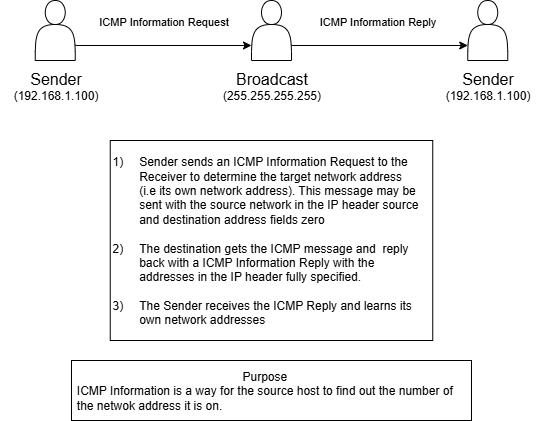

The diagram above was exported from draw.io. Its source (the exported page's mxGraphModel, read from the mxfile embedded in the PNG):
<mxGraphModel dx="625" dy="1000" grid="1" gridSize="10" guides="1" tooltips="1" connect="1" arrows="1" fold="1" page="1" pageScale="1" pageWidth="827" pageHeight="1169" math="0" shadow="0">
  <root>
    <mxCell id="0" />
    <mxCell id="1" parent="0" />
    <mxCell id="8zhZ4ir7uCoqMWlsNqnJ-5" style="edgeStyle=orthogonalEdgeStyle;rounded=0;orthogonalLoop=1;jettySize=auto;html=1;exitX=1;exitY=0.75;exitDx=0;exitDy=0;entryX=0;entryY=0.75;entryDx=0;entryDy=0;" parent="1" edge="1" target="8zhZ4ir7uCoqMWlsNqnJ-3" source="8zhZ4ir7uCoqMWlsNqnJ-1">
      <mxGeometry relative="1" as="geometry">
        <mxPoint x="120" y="179.5" as="sourcePoint" />
        <mxPoint x="240" y="179.5" as="targetPoint" />
      </mxGeometry>
    </mxCell>
    <mxCell id="8zhZ4ir7uCoqMWlsNqnJ-6" value="ICMP Information Request" style="edgeLabel;html=1;align=center;verticalAlign=middle;resizable=0;points=[];" parent="8zhZ4ir7uCoqMWlsNqnJ-5" vertex="1" connectable="0">
      <mxGeometry x="0.1926" y="-1" relative="1" as="geometry">
        <mxPoint x="-17" y="-26" as="offset" />
      </mxGeometry>
    </mxCell>
    <mxCell id="8zhZ4ir7uCoqMWlsNqnJ-1" value="" style="shape=actor;whiteSpace=wrap;html=1;" parent="1" vertex="1">
      <mxGeometry x="63.75" y="140" width="40" height="60" as="geometry" />
    </mxCell>
    <mxCell id="8zhZ4ir7uCoqMWlsNqnJ-2" value="&lt;font style=&quot;font-size: 16px;&quot;&gt;Sender&lt;/font&gt;&lt;div&gt;&lt;font&gt;(192.168.1.100)&lt;/font&gt;&lt;/div&gt;" style="text;html=1;align=center;verticalAlign=middle;resizable=0;points=[];autosize=1;strokeColor=none;fillColor=none;" parent="1" vertex="1">
      <mxGeometry x="28.75" y="200" width="110" height="50" as="geometry" />
    </mxCell>
    <mxCell id="8zhZ4ir7uCoqMWlsNqnJ-3" value="" style="shape=actor;whiteSpace=wrap;html=1;" parent="1" vertex="1">
      <mxGeometry x="280" y="140" width="40" height="60" as="geometry" />
    </mxCell>
    <mxCell id="8zhZ4ir7uCoqMWlsNqnJ-4" value="&lt;font style=&quot;font-size: 16px;&quot;&gt;Broadcast&lt;/font&gt;&lt;div&gt;(255.255.255.255)&lt;/div&gt;" style="text;html=1;align=center;verticalAlign=middle;resizable=0;points=[];autosize=1;strokeColor=none;fillColor=none;" parent="1" vertex="1">
      <mxGeometry x="240" y="200" width="120" height="50" as="geometry" />
    </mxCell>
    <mxCell id="8zhZ4ir7uCoqMWlsNqnJ-38" value="" style="shape=actor;whiteSpace=wrap;html=1;" parent="1" vertex="1">
      <mxGeometry x="496.25" y="140" width="40" height="60" as="geometry" />
    </mxCell>
    <mxCell id="Kbz3GAkuRSRRiIVXQJkz-3" style="edgeStyle=orthogonalEdgeStyle;rounded=0;orthogonalLoop=1;jettySize=auto;html=1;exitX=1;exitY=0.75;exitDx=0;exitDy=0;entryX=0;entryY=0.75;entryDx=0;entryDy=0;" edge="1" parent="1" source="8zhZ4ir7uCoqMWlsNqnJ-3" target="8zhZ4ir7uCoqMWlsNqnJ-38">
      <mxGeometry relative="1" as="geometry" />
    </mxCell>
    <mxCell id="Kbz3GAkuRSRRiIVXQJkz-5" value="ICMP Information Reply" style="edgeLabel;html=1;align=center;verticalAlign=middle;resizable=0;points=[];" vertex="1" connectable="0" parent="Kbz3GAkuRSRRiIVXQJkz-3">
      <mxGeometry x="-0.0323" y="3" relative="1" as="geometry">
        <mxPoint y="-22" as="offset" />
      </mxGeometry>
    </mxCell>
    <mxCell id="Kbz3GAkuRSRRiIVXQJkz-7" value="&lt;font style=&quot;font-size: 16px;&quot;&gt;Sender&lt;/font&gt;&lt;div&gt;&lt;font&gt;(192.168.1.100)&lt;/font&gt;&lt;/div&gt;" style="text;html=1;align=center;verticalAlign=middle;resizable=0;points=[];autosize=1;strokeColor=none;fillColor=none;" vertex="1" parent="1">
      <mxGeometry x="461.25" y="200" width="110" height="50" as="geometry" />
    </mxCell>
    <mxCell id="Kbz3GAkuRSRRiIVXQJkz-8" value="1) &lt;span style=&quot;white-space: pre;&quot;&gt;&#09;&lt;/span&gt;Sender sends an ICMP Information Request to the &lt;span style=&quot;white-space: pre;&quot;&gt;&#09;&lt;/span&gt;Receiver to determine the target network address&amp;nbsp;&lt;div&gt;&lt;span style=&quot;white-space: pre;&quot;&gt;&#09;&lt;/span&gt;(i.e its own network address). This message may be &lt;span style=&quot;white-space: pre;&quot;&gt;&#09;&lt;/span&gt;sent with the source network in the IP header source &lt;span style=&quot;white-space: pre;&quot;&gt;&#09;&lt;/span&gt;and destination address fields zero&lt;div&gt;&lt;br&gt;&lt;div&gt;&lt;div&gt;2)&lt;span style=&quot;white-space: pre;&quot;&gt;&#09;&lt;/span&gt;The destination gets the ICMP message and&amp;nbsp; reply &lt;span style=&quot;white-space: pre;&quot;&gt;&#09;&lt;/span&gt;back with a ICMP Information Reply &lt;font face=&quot;Helvetica&quot;&gt;with&amp;nbsp;&lt;span style=&quot;background-color: transparent; color: light-dark(rgb(0, 0, 0), rgb(255, 255, 255));&quot;&gt;the&amp;nbsp;&lt;/span&gt;&lt;/font&gt;&lt;/div&gt;&lt;div&gt;&lt;span style=&quot;background-color: transparent; color: light-dark(rgb(0, 0, 0), rgb(255, 255, 255));&quot;&gt;&lt;span style=&quot;white-space: pre;&quot;&gt;&#09;&lt;/span&gt;addresses in the IP header fully specified.&lt;/span&gt;&lt;/div&gt;&lt;/div&gt;&lt;div&gt;&lt;br&gt;&lt;/div&gt;&lt;div&gt;3)&lt;span style=&quot;white-space: pre;&quot;&gt;&#09;&lt;/span&gt;The Sender receives the ICMP Reply and learns its &lt;span style=&quot;white-space: pre;&quot;&gt;&#09;&lt;/span&gt;own network addresses&lt;/div&gt;&lt;/div&gt;&lt;/div&gt;" style="rounded=0;whiteSpace=wrap;html=1;align=left;" vertex="1" parent="1">
      <mxGeometry x="138.75" y="280" width="322.5" height="200" as="geometry" />
    </mxCell>
    <mxCell id="Kbz3GAkuRSRRiIVXQJkz-12" value="&lt;div style=&quot;text-align: center;&quot;&gt;&lt;span style=&quot;background-color: transparent; color: light-dark(rgb(0, 0, 0), rgb(255, 255, 255));&quot;&gt;Purpose&lt;/span&gt;&lt;/div&gt;&lt;div&gt;&amp;nbsp;ICMP Information is a way for the source host to find out the number of&amp;nbsp;&lt;/div&gt;&lt;div&gt;&amp;nbsp;the&amp;nbsp;&lt;span style=&quot;background-color: transparent; color: light-dark(rgb(0, 0, 0), rgb(255, 255, 255));&quot;&gt;netwok&amp;nbsp;&lt;/span&gt;&lt;span style=&quot;background-color: transparent; color: light-dark(rgb(0, 0, 0), rgb(255, 255, 255));&quot;&gt;address&lt;/span&gt;&lt;span style=&quot;background-color: transparent; color: light-dark(rgb(0, 0, 0), rgb(255, 255, 255));&quot;&gt;&amp;nbsp;it is on.&lt;/span&gt;&lt;/div&gt;" style="rounded=0;whiteSpace=wrap;html=1;align=left;" vertex="1" parent="1">
      <mxGeometry x="100" y="500" width="400" height="60" as="geometry" />
    </mxCell>
  </root>
</mxGraphModel>